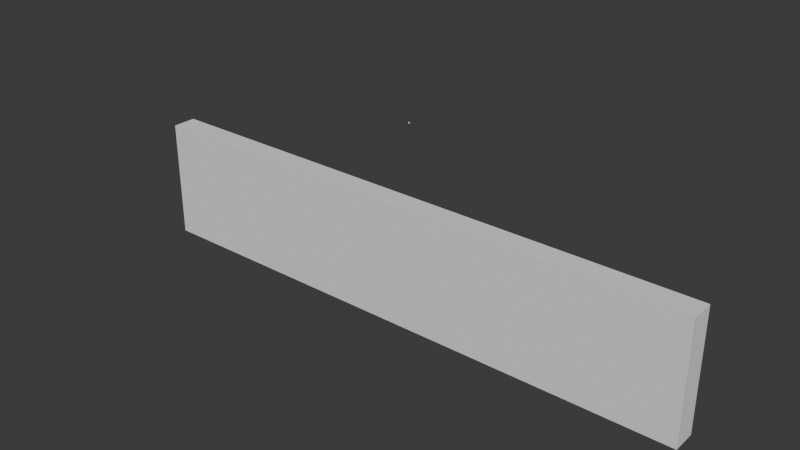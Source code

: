 # Source: Peshtadub-East.blend  (saved by Blender 4.5.91; exported with 4.5.12 LTS)
import bpy
from mathutils import Matrix  # noqa: F401  (used for matrix-valued properties, if any)

bpy.ops.wm.read_factory_settings(use_empty=True)
scene = bpy.context.scene
scene.name = 'Scene'

# ---- collections
col_collection = bpy.data.collections.new('Collection'); scene.collection.children.link(col_collection)

# ---- world
world_world = bpy.data.worlds.new('World'); scene.world = world_world
world_world.use_nodes = True; world_world.node_tree.nodes.clear()
_N = world_world.node_tree.nodes; _L = world_world.node_tree.links
n0 = _N.new('ShaderNodeOutputWorld'); n0.name = 'World Output'; n0.location = (200, 100)
n1 = _N.new('ShaderNodeBackground'); n1.name = 'Background'; n1.location = (-200, 100)
n1.inputs[0].default_value = (0.05088, 0.05088, 0.05088, 1.0)
_L.new(n1.outputs[0], n0.inputs[0])
n0.is_active_output = True
world_world.color = (0.05088, 0.05088, 0.05088)
world_world.sun_shadow_jitter_overblur = 0.0

# ---- meshes
me_cube_001 = bpy.data.meshes.new('Cube.001')
me_cube_001.from_pydata([(-24.0, -2.0, 0.0), (-24.0, -2.0, 10.0), (-24.0, 0.0, 0.0), (-24.0, 0.0, 10.0), (24.0, -2.0, 0.0), (24.0, -2.0, 10.0), (24.0, 0.0, 0.0), (24.0, 0.0, 10.0), (0.1, -4.371e-08, 15.99), (0.1, -4.371e-08, 15.79), (0.1, -0.1, 15.99), (0.1, -0.1, 15.79), (0.1, -4.371e-08, 15.99), (0.1, -4.371e-08, 15.79), (0.06482, -4.371e-08, 15.97), (0.03869, -4.371e-08, 15.94), (0.02259, -4.371e-08, 15.92), (0.01716, -4.371e-08, 15.89), (0.02259, -4.371e-08, 15.86), (0.03869, -4.371e-08, 15.84), (0.06482, -4.371e-08, 15.81), (0.1, -0.1, 15.79), (0.1, -0.1, 15.99), (0.06482, -0.1, 15.81), (0.03869, -0.1, 15.84), (0.02259, -0.1, 15.86), (0.01716, -0.1, 15.89), (0.02259, -0.1, 15.92), (0.03869, -0.1, 15.94), (0.06482, -0.1, 15.97)], [], [(0, 1, 3, 2), (2, 3, 7, 6), (6, 7, 5, 4), (4, 5, 1, 0), (2, 6, 4, 0), (7, 3, 1, 5), (21, 13, 20, 23), (23, 20, 19, 24), (24, 19, 18, 25), (25, 18, 17, 26), (26, 17, 16, 27), (27, 16, 15, 28), (28, 15, 14, 29), (29, 14, 12, 22), (12, 8, 10, 22), (13, 21, 11, 9)])
_uv = me_cube_001.uv_layers.new(name='UVMap')
_uv.uv.foreach_set('vector', [0.375, 0.0, 0.625, 0.0, 0.625, 0.25, 0.375, 0.25, 0.375, 0.25, 0.625, 0.25, 0.625, 0.5, 0.375, 0.5, 0.375, 0.5, 0.625, 0.5, 0.625, 0.75, 0.375, 0.75, 0.375, 0.75, 0.625, 0.75, 0.625, 1.0, 0.375, 1.0, 0.125, 0.5, 0.375, 0.5, 0.375, 0.75, 0.125, 0.75, 0.625, 0.5, 0.875, 0.5, 0.875, 0.75, 0.625, 0.75, 0.0, 0.0, 0.0, 0.0, 0.0, 0.0, 0.0, 0.0, 0.0, 0.0, 0.0, 0.0, 0.0, 0.0, 0.0, 0.0, 0.0, 0.0, 0.0, 0.0, 0.0, 0.0, 0.0, 0.0, 0.0, 0.0, 0.0, 0.0, 0.0, 0.0, 0.0, 0.0, 0.0, 0.0, 0.0, 0.0, 0.0, 0.0, 0.0, 0.0, 0.0, 0.0, 0.0, 0.0, 0.0, 0.0, 0.0, 0.0, 0.0, 0.0, 0.0, 0.0, 0.0, 0.0, 0.0, 0.0, 0.0, 0.0, 0.0, 0.0, 0.0, 0.0, 0.0, 0.0, 0.0, 0.0, 0.0, 0.0, 0.0, 0.0, 0.0, 0.0, 0.0, 0.0, 0.0, 0.0, 0.0, 0.0, 0.0, 0.0])
me_cube_001.update()

# ---- objects
ob_cube = bpy.data.objects.new('Cube', me_cube_001)

# ---- transforms, parenting, visibility, modifiers, constraints
ob_cube.location = (0.0, 0.0, 0.0)

# ---- collection membership
col_collection.objects.link(ob_cube)

# ---- scene / render settings (as saved in the file)
scene.frame_start = 1; scene.frame_end = 250; scene.frame_set(1)
scene.render.engine = 'BLENDER_EEVEE_NEXT'
bpy.context.view_layer.update()

# ---- added for rendering (the .blend has no active camera and no usable light): camera, sun
cam_auto = bpy.data.cameras.new('AutoCamera')
cam_auto.lens = 50.0
cam_auto.sensor_width = 36.0
cam_auto.clip_end = 1000.0
ob_auto_camera = bpy.data.objects.new('AutoCamera', cam_auto)
scene.collection.objects.link(ob_auto_camera)
ob_auto_camera.location = (46.8467, -57.2161, 45.4724)
ob_auto_camera.rotation_euler = (1.09748, -7.21219e-08, 0.694738)
scene.camera = ob_auto_camera
light_auto_sun = bpy.data.lights.new('AutoSun', 'SUN')
light_auto_sun.energy = 3.0
light_auto_sun.angle = 0.0523599
ob_auto_sun = bpy.data.objects.new('AutoSun', light_auto_sun)
scene.collection.objects.link(ob_auto_sun)
ob_auto_sun.rotation_euler = (0.872665, 0.174533, 0.523599)
bpy.context.view_layer.update()
